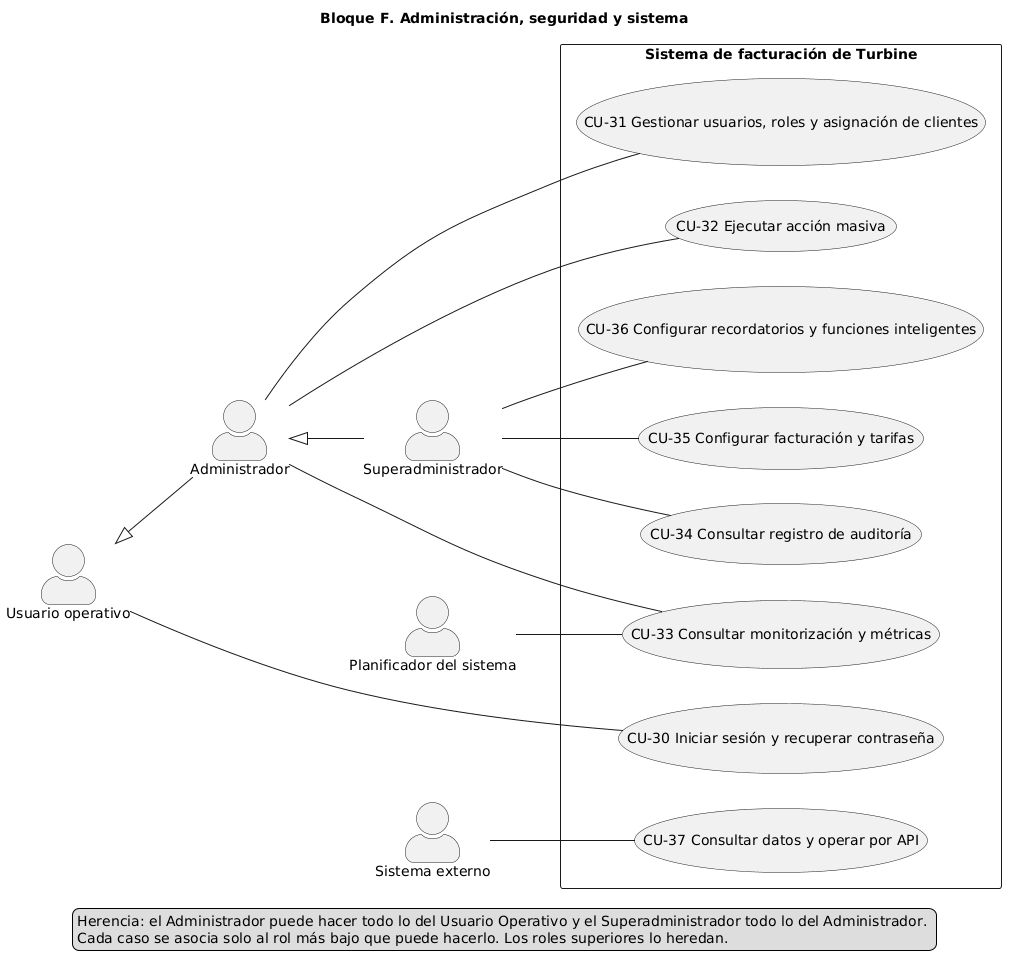

The diagram above was rendered by PlantUML. Its source (embedded in the PNG):
@startuml
left to right direction
skinparam actorStyle awesome
title Bloque F. Administración, seguridad y sistema
actor "Usuario operativo" as UO
actor "Administrador" as ADMIN
actor "Superadministrador" as SADMIN
UO <|-- ADMIN
ADMIN <|-- SADMIN
rectangle "Sistema de facturación de Turbine" {
  usecase "CU-30 Iniciar sesión y recuperar contraseña" as CU30
  usecase "CU-31 Gestionar usuarios, roles y asignación de clientes" as CU31
  usecase "CU-32 Ejecutar acción masiva" as CU32
  usecase "CU-33 Consultar monitorización y métricas" as CU33
  usecase "CU-34 Consultar registro de auditoría" as CU34
  usecase "CU-35 Configurar facturación y tarifas" as CU35
  usecase "CU-36 Configurar recordatorios y funciones inteligentes" as CU36
  usecase "CU-37 Consultar datos y operar por API" as CU37
}
actor "Planificador del sistema" as PS
actor "Sistema externo" as EXT
UO -- CU30
ADMIN -- CU31
ADMIN -- CU32
ADMIN -- CU33
PS-- CU33
SADMIN -- CU34
SADMIN -- CU35
SADMIN -- CU36
EXT -- CU37
legend bottom
Herencia: el Administrador puede hacer todo lo del Usuario Operativo y el Superadministrador todo lo del Administrador. 
Cada caso se asocia solo al rol más bajo que puede hacerlo. Los roles superiores lo heredan.
endlegend
@enduml